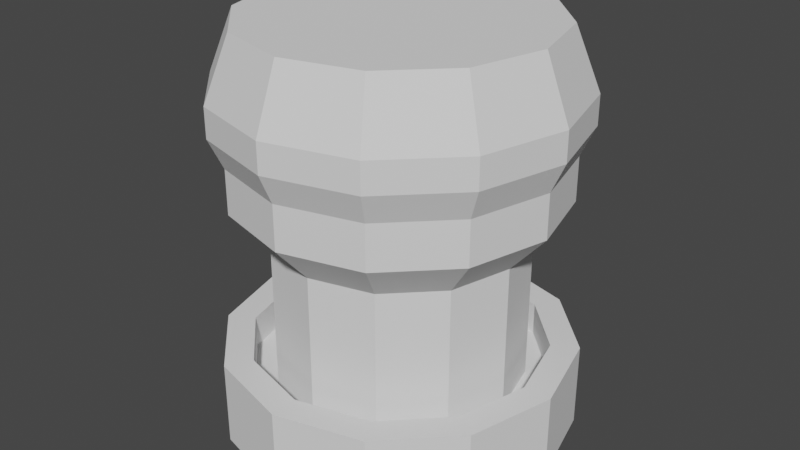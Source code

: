 # Source: Guzik_02.blend  (saved by Blender 2.83.19; exported with 4.5.12 LTS)
import bpy
from mathutils import Matrix  # noqa: F401  (used for matrix-valued properties, if any)

bpy.ops.wm.read_factory_settings(use_empty=True)
scene = bpy.context.scene
scene.name = 'Scene'

# ---- collections
col_collection = bpy.data.collections.new('Collection'); scene.collection.children.link(col_collection)

# ---- world
world_world = bpy.data.worlds.new('World'); scene.world = world_world
world_world.use_nodes = True; world_world.node_tree.nodes.clear()
_N = world_world.node_tree.nodes; _L = world_world.node_tree.links
n0 = _N.new('ShaderNodeOutputWorld'); n0.name = 'World Output'; n0.location = (300, 300)
n1 = _N.new('ShaderNodeBackground'); n1.name = 'Background'; n1.location = (10, 300)
n1.inputs[0].default_value = (0.05088, 0.05088, 0.05088, 1.0)
_L.new(n1.outputs[0], n0.inputs[0])
n0.is_active_output = True
world_world.color = (0.05088, 0.05088, 0.05088)
world_world.use_sun_shadow = False
world_world.sun_shadow_jitter_overblur = 0.0

# ---- meshes
me_cylinder_001 = bpy.data.meshes.new('Cylinder.001')
me_cylinder_001.from_pydata([(0.0, 1.0, -1.0), (0.0, 1.0, 1.0), (0.5, 0.866, -1.0), (0.5, 0.866, 1.0), (0.866, 0.5, -1.0), (0.866, 0.5, 1.0), (1.0, -4.371e-08, -1.0), (1.0, -4.371e-08, 1.0), (0.866, -0.5, -1.0), (0.866, -0.5, 1.0), (0.5, -0.866, -1.0), (0.5, -0.866, 1.0), (1.51e-07, -1.0, -1.0), (1.51e-07, -1.0, 1.0), (-0.5, -0.866, -1.0), (-0.5, -0.866, 1.0), (-0.866, -0.5, -1.0), (-0.866, -0.5, 1.0), (-1.0, -4.649e-07, -1.0), (-1.0, -4.649e-07, 1.0), (-0.866, 0.5, -1.0), (-0.866, 0.5, 1.0), (-0.5, 0.866, -1.0), (-0.5, 0.866, 1.0), (0.4193, 0.7262, 1.0), (-5.338e-09, 0.8386, 1.0), (0.7262, 0.4193, 1.0), (0.8386, -6.038e-08, 1.0), (0.7262, -0.4193, 1.0), (0.4193, -0.7262, 1.0), (1.213e-07, -0.8386, 1.0), (-0.4193, -0.7262, 1.0), (-0.7262, -0.4193, 1.0), (-0.8386, -4.136e-07, 1.0), (-0.7262, 0.4193, 1.0), (-0.4193, 0.7262, 1.0), (0.4193, 0.7262, 0.2163), (-4.033e-09, 0.8386, 0.2163), (0.7262, 0.4193, 0.2163), (0.8386, -6.038e-08, 0.2163), (0.7262, -0.4193, 0.2163), (0.4193, -0.7262, 0.2163), (1.226e-07, -0.8386, 0.2163), (-0.4193, -0.7262, 0.2163), (-0.7262, -0.4193, 0.2163), (-0.8386, -4.136e-07, 0.2163), (-0.7262, 0.4193, 0.2163), (-0.4193, 0.7262, 0.2163), (0.3551, 0.6151, 0.2163), (-1.185e-08, 0.7103, 0.2163), (0.6151, 0.3551, 0.2163), (0.7103, -7.363e-08, 0.2163), (0.6151, -0.3551, 0.2163), (0.3551, -0.6151, 0.2163), (9.54e-08, -0.7103, 0.2163), (-0.3551, -0.6151, 0.2163), (-0.6151, -0.3551, 0.2163), (-0.7103, -3.728e-07, 0.2163), (-0.6151, 0.3551, 0.2163), (-0.3551, 0.6151, 0.2163)], [], [(0, 1, 3, 2), (2, 3, 5, 4), (4, 5, 7, 6), (6, 7, 9, 8), (8, 9, 11, 10), (10, 11, 13, 12), (12, 13, 15, 14), (14, 15, 17, 16), (16, 17, 19, 18), (18, 19, 21, 20), (9, 7, 27, 28), (20, 21, 23, 22), (22, 23, 1, 0), (0, 2, 4, 6, 8, 10, 12, 14, 16, 18, 20, 22), (34, 33, 45, 46), (1, 23, 35, 25), (3, 1, 25, 24), (7, 5, 26, 27), (23, 21, 34, 35), (5, 3, 24, 26), (21, 19, 33, 34), (19, 17, 32, 33), (17, 15, 31, 32), (15, 13, 30, 31), (13, 11, 29, 30), (11, 9, 28, 29), (39, 38, 50, 51), (31, 30, 42, 43), (28, 27, 39, 40), (35, 34, 46, 47), (24, 25, 37, 36), (32, 31, 43, 44), (29, 28, 40, 41), (25, 35, 47, 37), (26, 24, 36, 38), (33, 32, 44, 45), (30, 29, 41, 42), (27, 26, 38, 39), (46, 45, 57, 58), (43, 42, 54, 55), (40, 39, 51, 52), (47, 46, 58, 59), (36, 37, 49, 48), (44, 43, 55, 56), (41, 40, 52, 53), (37, 47, 59, 49), (38, 36, 48, 50), (45, 44, 56, 57), (42, 41, 53, 54)])
_uv = me_cylinder_001.uv_layers.new(name='UVMap')
_uv.uv.foreach_set('vector', [0.6504, 0.7662, 0.6504, 0.8417, 0.6378, 0.8417, 0.6378, 0.7662, 0.6378, 0.7662, 0.6378, 0.8417, 0.6252, 0.8417, 0.6252, 0.7662, 0.6252, 0.7662, 0.6252, 0.8417, 0.6127, 0.8417, 0.6127, 0.7662, 0.6127, 0.7662, 0.6127, 0.8417, 0.6001, 0.8417, 0.6001, 0.7662, 0.6001, 0.7662, 0.6001, 0.8417, 0.5875, 0.8417, 0.5875, 0.7662, 0.5875, 0.7662, 0.5875, 0.8417, 0.5749, 0.8417, 0.5749, 0.7662, 0.5749, 0.7662, 0.5749, 0.8417, 0.5623, 0.8417, 0.5623, 0.7662, 0.5623, 0.7662, 0.5623, 0.8417, 0.5497, 0.8417, 0.5497, 0.7662, 0.5497, 0.7662, 0.5497, 0.8417, 0.5372, 0.8417, 0.5372, 0.7662, 0.5372, 0.7662, 0.5372, 0.8417, 0.5246, 0.8417, 0.5246, 0.7662, 0.6001, 0.8417, 0.6127, 0.8417, 0.6127, 0.8417, 0.6001, 0.8417, 0.5246, 0.7662, 0.5246, 0.8417, 0.512, 0.8417, 0.512, 0.7662, 0.512, 0.7662, 0.512, 0.8417, 0.4994, 0.8417, 0.4994, 0.7662, 0.6127, 0.7647, 0.6308, 0.7599, 0.644, 0.7466, 0.6489, 0.7285, 0.644, 0.7104, 0.6308, 0.6971, 0.6127, 0.6922, 0.5945, 0.6971, 0.5813, 0.7104, 0.5764, 0.7285, 0.5813, 0.7466, 0.5945, 0.7599, 0.5246, 0.8417, 0.5372, 0.8417, 0.5372, 0.8417, 0.5246, 0.8417, 0.4994, 0.8417, 0.512, 0.8417, 0.512, 0.8417, 0.4994, 0.8417, 0.6378, 0.8417, 0.6504, 0.8417, 0.6504, 0.8417, 0.6378, 0.8417, 0.6127, 0.8417, 0.6252, 0.8417, 0.6252, 0.8417, 0.6127, 0.8417, 0.512, 0.8417, 0.5246, 0.8417, 0.5246, 0.8417, 0.512, 0.8417, 0.6252, 0.8417, 0.6378, 0.8417, 0.6378, 0.8417, 0.6252, 0.8417, 0.5246, 0.8417, 0.5372, 0.8417, 0.5372, 0.8417, 0.5246, 0.8417, 0.5372, 0.8417, 0.5497, 0.8417, 0.5497, 0.8417, 0.5372, 0.8417, 0.5497, 0.8417, 0.5623, 0.8417, 0.5623, 0.8417, 0.5497, 0.8417, 0.5623, 0.8417, 0.5749, 0.8417, 0.5749, 0.8417, 0.5623, 0.8417, 0.5749, 0.8417, 0.5875, 0.8417, 0.5875, 0.8417, 0.5749, 0.8417, 0.5875, 0.8417, 0.6001, 0.8417, 0.6001, 0.8417, 0.5875, 0.8417, 0.6127, 0.8417, 0.6252, 0.8417, 0.6252, 0.8417, 0.6127, 0.8417, 0.5623, 0.8417, 0.5749, 0.8417, 0.5749, 0.8417, 0.5623, 0.8417, 0.6001, 0.8417, 0.6127, 0.8417, 0.6127, 0.8417, 0.6001, 0.8417, 0.512, 0.8417, 0.5246, 0.8417, 0.5246, 0.8417, 0.512, 0.8417, 0.6378, 0.8417, 0.6504, 0.8417, 0.6504, 0.8417, 0.6378, 0.8417, 0.5497, 0.8417, 0.5623, 0.8417, 0.5623, 0.8417, 0.5497, 0.8417, 0.5875, 0.8417, 0.6001, 0.8417, 0.6001, 0.8417, 0.5875, 0.8417, 0.4994, 0.8417, 0.512, 0.8417, 0.512, 0.8417, 0.4994, 0.8417, 0.6252, 0.8417, 0.6378, 0.8417, 0.6378, 0.8417, 0.6252, 0.8417, 0.5372, 0.8417, 0.5497, 0.8417, 0.5497, 0.8417, 0.5372, 0.8417, 0.5749, 0.8417, 0.5875, 0.8417, 0.5875, 0.8417, 0.5749, 0.8417, 0.6127, 0.8417, 0.6252, 0.8417, 0.6252, 0.8417, 0.6127, 0.8417, 0.5246, 0.8417, 0.5372, 0.8417, 0.5372, 0.8417, 0.5246, 0.8417, 0.5623, 0.8417, 0.5749, 0.8417, 0.5749, 0.8417, 0.5623, 0.8417, 0.6001, 0.8417, 0.6127, 0.8417, 0.6127, 0.8417, 0.6001, 0.8417, 0.512, 0.8417, 0.5246, 0.8417, 0.5246, 0.8417, 0.512, 0.8417, 0.6378, 0.8417, 0.6504, 0.8417, 0.6504, 0.8417, 0.6378, 0.8417, 0.5497, 0.8417, 0.5623, 0.8417, 0.5623, 0.8417, 0.5497, 0.8417, 0.5875, 0.8417, 0.6001, 0.8417, 0.6001, 0.8417, 0.5875, 0.8417, 0.4994, 0.8417, 0.512, 0.8417, 0.512, 0.8417, 0.4994, 0.8417, 0.6252, 0.8417, 0.6378, 0.8417, 0.6378, 0.8417, 0.6252, 0.8417, 0.5372, 0.8417, 0.5497, 0.8417, 0.5497, 0.8417, 0.5372, 0.8417, 0.5749, 0.8417, 0.5875, 0.8417, 0.5875, 0.8417, 0.5749, 0.8417])
me_cylinder_001.use_remesh_fix_poles = True
me_cylinder_001.use_remesh_preserve_attributes = False
me_cylinder_001.use_mirror_vertex_groups = False
me_cylinder_001.update()
me_cylinder_002 = bpy.data.meshes.new('Cylinder.002')
me_cylinder_002.from_pydata([(0.3551, 0.6151, 0.2163), (-1.185e-08, 0.7103, 0.2163), (0.6151, 0.3551, 0.2163), (0.7103, -7.363e-08, 0.2163), (0.6151, -0.3551, 0.2163), (0.3551, -0.6151, 0.2163), (9.54e-08, -0.7103, 0.2163), (-0.3551, -0.6151, 0.2163), (-0.6151, -0.3551, 0.2163), (-0.7103, -3.728e-07, 0.2163), (-0.6151, 0.3551, 0.2163), (-0.3551, 0.6151, 0.2163), (0.3551, 0.6151, 3.705), (-1.083e-08, 0.7103, 3.705), (0.6151, 0.3551, 3.705), (0.7103, -7.363e-08, 3.705), (0.6151, -0.3551, 3.705), (0.3551, -0.6151, 3.705), (9.642e-08, -0.7103, 3.705), (-0.3551, -0.6151, 3.705), (-0.6151, -0.3551, 3.705), (-0.7103, -3.728e-07, 3.705), (-0.6151, 0.3551, 3.705), (-0.3551, 0.6151, 3.705), (0.4572, 0.7919, 4.651), (-1.184e-08, 0.9144, 4.651), (0.7919, 0.4572, 4.651), (0.9144, -5.361e-08, 4.651), (0.7919, -0.4572, 4.651), (0.4572, -0.7919, 4.651), (1.262e-07, -0.9144, 4.651), (-0.4572, -0.7919, 4.651), (-0.7919, -0.4572, 4.651), (-0.9144, -4.388e-07, 4.651), (-0.7919, 0.4572, 4.651), (-0.4572, 0.7919, 4.651), (0.4572, 0.7919, 5.688), (-1.184e-08, 0.9144, 5.688), (0.7919, 0.4572, 5.688), (0.9144, -5.361e-08, 5.688), (0.7919, -0.4572, 5.688), (0.4572, -0.7919, 5.688), (1.262e-07, -0.9144, 5.688), (-0.4572, -0.7919, 5.688), (-0.7919, -0.4572, 5.688), (-0.9144, -4.388e-07, 5.688), (-0.7919, 0.4572, 5.688), (-0.4572, 0.7919, 5.688), (0.4956, 0.8584, 6.384), (-1.366e-08, 0.9912, 6.384), (0.8584, 0.4956, 6.384), (0.9912, -4.452e-08, 6.384), (0.8584, -0.4956, 6.384), (0.4956, -0.8584, 6.384), (1.36e-07, -0.9912, 6.384), (-0.4956, -0.8584, 6.384), (-0.8584, -0.4956, 6.384), (-0.9912, -4.62e-07, 6.384), (-0.8584, 0.4956, 6.384), (-0.4956, 0.8584, 6.384), (0.4956, 0.8584, 7.076), (-1.696e-08, 0.9912, 7.076), (0.8584, 0.4956, 7.076), (0.9912, -4.452e-08, 7.076), (0.8584, -0.4956, 7.076), (0.4956, -0.8584, 7.076), (1.327e-07, -0.9912, 7.076), (-0.4956, -0.8584, 7.076), (-0.8584, -0.4956, 7.076), (-0.9912, -4.62e-07, 7.076), (-0.8584, 0.4956, 7.076), (-0.4956, 0.8584, 7.076), (0.4259, 0.7377, 8.519), (-6.203e-08, 0.8518, 8.519), (0.7377, 0.4259, 8.519), (0.8518, -5.686e-08, 8.519), (0.7377, -0.4259, 8.519), (0.4259, -0.7377, 8.519), (6.659e-08, -0.8518, 8.519), (-0.4259, -0.7377, 8.519), (-0.7377, -0.4259, 8.519), (-0.8518, -4.157e-07, 8.519), (-0.7377, 0.4259, 8.519), (-0.4259, 0.7377, 8.519)], [], [(3, 2, 14, 15), (18, 17, 29, 30), (10, 9, 21, 22), (7, 6, 18, 19), (4, 3, 15, 16), (11, 10, 22, 23), (0, 1, 13, 12), (8, 7, 19, 20), (5, 4, 16, 17), (1, 11, 23, 13), (2, 0, 12, 14), (9, 8, 20, 21), (6, 5, 17, 18), (30, 29, 41, 42), (15, 14, 26, 27), (22, 21, 33, 34), (19, 18, 30, 31), (16, 15, 27, 28), (23, 22, 34, 35), (12, 13, 25, 24), (20, 19, 31, 32), (17, 16, 28, 29), (13, 23, 35, 25), (14, 12, 24, 26), (21, 20, 32, 33), (45, 44, 56, 57), (27, 26, 38, 39), (34, 33, 45, 46), (31, 30, 42, 43), (28, 27, 39, 40), (35, 34, 46, 47), (24, 25, 37, 36), (32, 31, 43, 44), (29, 28, 40, 41), (25, 35, 47, 37), (26, 24, 36, 38), (33, 32, 44, 45), (50, 48, 60, 62), (42, 41, 53, 54), (39, 38, 50, 51), (46, 45, 57, 58), (43, 42, 54, 55), (40, 39, 51, 52), (47, 46, 58, 59), (36, 37, 49, 48), (44, 43, 55, 56), (41, 40, 52, 53), (37, 47, 59, 49), (38, 36, 48, 50), (61, 71, 83, 73), (57, 56, 68, 69), (54, 53, 65, 66), (51, 50, 62, 63), (58, 57, 69, 70), (55, 54, 66, 67), (52, 51, 63, 64), (59, 58, 70, 71), (48, 49, 61, 60), (56, 55, 67, 68), (53, 52, 64, 65), (49, 59, 71, 61), (72, 73, 83, 82, 81, 80, 79, 78, 77, 76, 75, 74), (62, 60, 72, 74), (69, 68, 80, 81), (66, 65, 77, 78), (63, 62, 74, 75), (70, 69, 81, 82), (67, 66, 78, 79), (64, 63, 75, 76), (71, 70, 82, 83), (60, 61, 73, 72), (68, 67, 79, 80), (65, 64, 76, 77)])
_uv = me_cylinder_002.uv_layers.new(name='UVMap')
_uv.uv.foreach_set('vector', [0.5708, 0.4994, 0.5789, 0.4994, 0.5789, 0.4994, 0.5708, 0.4994, 0.5464, 0.4994, 0.5546, 0.4994, 0.5546, 0.4994, 0.5464, 0.4994, 0.5139, 0.4994, 0.5221, 0.4994, 0.5221, 0.4994, 0.5139, 0.4994, 0.5383, 0.4994, 0.5464, 0.4994, 0.5464, 0.4994, 0.5383, 0.4994, 0.5627, 0.4994, 0.5708, 0.4994, 0.5708, 0.4994, 0.5627, 0.4994, 0.5058, 0.4994, 0.5139, 0.4994, 0.5139, 0.4994, 0.5058, 0.4994, 0.5871, 0.4994, 0.5952, 0.4994, 0.5952, 0.4994, 0.5871, 0.4994, 0.5302, 0.4994, 0.5383, 0.4994, 0.5383, 0.4994, 0.5302, 0.4994, 0.5546, 0.4994, 0.5627, 0.4994, 0.5627, 0.4994, 0.5546, 0.4994, 0.4977, 0.4994, 0.5058, 0.4994, 0.5058, 0.4994, 0.4977, 0.4994, 0.5789, 0.4994, 0.5871, 0.4994, 0.5871, 0.4994, 0.5789, 0.4994, 0.5221, 0.4994, 0.5302, 0.4994, 0.5302, 0.4994, 0.5221, 0.4994, 0.5464, 0.4994, 0.5546, 0.4994, 0.5546, 0.4994, 0.5464, 0.4994, 0.5464, 0.4994, 0.5546, 0.4994, 0.5546, 0.4994, 0.5464, 0.4994, 0.5708, 0.4994, 0.5789, 0.4994, 0.5789, 0.4994, 0.5708, 0.4994, 0.5139, 0.4994, 0.5221, 0.4994, 0.5221, 0.4994, 0.5139, 0.4994, 0.5383, 0.4994, 0.5464, 0.4994, 0.5464, 0.4994, 0.5383, 0.4994, 0.5627, 0.4994, 0.5708, 0.4994, 0.5708, 0.4994, 0.5627, 0.4994, 0.5058, 0.4994, 0.5139, 0.4994, 0.5139, 0.4994, 0.5058, 0.4994, 0.5871, 0.4994, 0.5952, 0.4994, 0.5952, 0.4994, 0.5871, 0.4994, 0.5302, 0.4994, 0.5383, 0.4994, 0.5383, 0.4994, 0.5302, 0.4994, 0.5546, 0.4994, 0.5627, 0.4994, 0.5627, 0.4994, 0.5546, 0.4994, 0.4977, 0.4994, 0.5058, 0.4994, 0.5058, 0.4994, 0.4977, 0.4994, 0.5789, 0.4994, 0.5871, 0.4994, 0.5871, 0.4994, 0.5789, 0.4994, 0.5221, 0.4994, 0.5302, 0.4994, 0.5302, 0.4994, 0.5221, 0.4994, 0.5221, 0.4994, 0.5302, 0.4994, 0.5302, 0.4994, 0.5221, 0.4994, 0.5708, 0.4994, 0.5789, 0.4994, 0.5789, 0.4994, 0.5708, 0.4994, 0.5139, 0.4994, 0.5221, 0.4994, 0.5221, 0.4994, 0.5139, 0.4994, 0.5383, 0.4994, 0.5464, 0.4994, 0.5464, 0.4994, 0.5383, 0.4994, 0.5627, 0.4994, 0.5708, 0.4994, 0.5708, 0.4994, 0.5627, 0.4994, 0.5058, 0.4994, 0.5139, 0.4994, 0.5139, 0.4994, 0.5058, 0.4994, 0.5871, 0.4994, 0.5952, 0.4994, 0.5952, 0.4994, 0.5871, 0.4994, 0.5302, 0.4994, 0.5383, 0.4994, 0.5383, 0.4994, 0.5302, 0.4994, 0.5546, 0.4994, 0.5627, 0.4994, 0.5627, 0.4994, 0.5546, 0.4994, 0.4977, 0.4994, 0.5058, 0.4994, 0.5058, 0.4994, 0.4977, 0.4994, 0.5789, 0.4994, 0.5871, 0.4994, 0.5871, 0.4994, 0.5789, 0.4994, 0.5221, 0.4994, 0.5302, 0.4994, 0.5302, 0.4994, 0.5221, 0.4994, 0.5789, 0.4994, 0.5871, 0.4994, 0.5871, 0.4994, 0.5789, 0.4994, 0.5464, 0.4994, 0.5546, 0.4994, 0.5546, 0.4994, 0.5464, 0.4994, 0.5708, 0.4994, 0.5789, 0.4994, 0.5789, 0.4994, 0.5708, 0.4994, 0.5139, 0.4994, 0.5221, 0.4994, 0.5221, 0.4994, 0.5139, 0.4994, 0.5383, 0.4994, 0.5464, 0.4994, 0.5464, 0.4994, 0.5383, 0.4994, 0.5627, 0.4994, 0.5708, 0.4994, 0.5708, 0.4994, 0.5627, 0.4994, 0.5058, 0.4994, 0.5139, 0.4994, 0.5139, 0.4994, 0.5058, 0.4994, 0.5871, 0.4994, 0.5952, 0.4994, 0.5952, 0.4994, 0.5871, 0.4994, 0.5302, 0.4994, 0.5383, 0.4994, 0.5383, 0.4994, 0.5302, 0.4994, 0.5546, 0.4994, 0.5627, 0.4994, 0.5627, 0.4994, 0.5546, 0.4994, 0.4977, 0.4994, 0.5058, 0.4994, 0.5058, 0.4994, 0.4977, 0.4994, 0.5789, 0.4994, 0.5871, 0.4994, 0.5871, 0.4994, 0.5789, 0.4994, 0.4977, 0.4994, 0.5058, 0.4994, 0.5058, 0.4994, 0.4977, 0.4994, 0.5221, 0.4994, 0.5302, 0.4994, 0.5302, 0.4994, 0.5221, 0.4994, 0.5464, 0.4994, 0.5546, 0.4994, 0.5546, 0.4994, 0.5464, 0.4994, 0.5708, 0.4994, 0.5789, 0.4994, 0.5789, 0.4994, 0.5708, 0.4994, 0.5139, 0.4994, 0.5221, 0.4994, 0.5221, 0.4994, 0.5139, 0.4994, 0.5383, 0.4994, 0.5464, 0.4994, 0.5464, 0.4994, 0.5383, 0.4994, 0.5627, 0.4994, 0.5708, 0.4994, 0.5708, 0.4994, 0.5627, 0.4994, 0.5058, 0.4994, 0.5139, 0.4994, 0.5139, 0.4994, 0.5058, 0.4994, 0.5871, 0.4994, 0.5952, 0.4994, 0.5952, 0.4994, 0.5871, 0.4994, 0.5302, 0.4994, 0.5383, 0.4994, 0.5383, 0.4994, 0.5302, 0.4994, 0.5546, 0.4994, 0.5627, 0.4994, 0.5627, 0.4994, 0.5546, 0.4994, 0.4977, 0.4994, 0.5058, 0.4994, 0.5058, 0.4994, 0.4977, 0.4994, 0.5338, 0.4465, 0.5221, 0.4496, 0.5104, 0.4465, 0.5018, 0.4379, 0.4987, 0.4262, 0.5018, 0.4145, 0.5104, 0.406, 0.5221, 0.4028, 0.5338, 0.406, 0.5423, 0.4145, 0.5455, 0.4262, 0.5423, 0.4379, 0.5789, 0.4994, 0.5871, 0.4994, 0.5871, 0.4994, 0.5789, 0.4994, 0.5221, 0.4994, 0.5302, 0.4994, 0.5302, 0.4994, 0.5221, 0.4994, 0.5464, 0.4994, 0.5546, 0.4994, 0.5546, 0.4994, 0.5464, 0.4994, 0.5708, 0.4994, 0.5789, 0.4994, 0.5789, 0.4994, 0.5708, 0.4994, 0.5139, 0.4994, 0.5221, 0.4994, 0.5221, 0.4994, 0.5139, 0.4994, 0.5383, 0.4994, 0.5464, 0.4994, 0.5464, 0.4994, 0.5383, 0.4994, 0.5627, 0.4994, 0.5708, 0.4994, 0.5708, 0.4994, 0.5627, 0.4994, 0.5058, 0.4994, 0.5139, 0.4994, 0.5139, 0.4994, 0.5058, 0.4994, 0.5871, 0.4994, 0.5952, 0.4994, 0.5952, 0.4994, 0.5871, 0.4994, 0.5302, 0.4994, 0.5383, 0.4994, 0.5383, 0.4994, 0.5302, 0.4994, 0.5546, 0.4994, 0.5627, 0.4994, 0.5627, 0.4994, 0.5546, 0.4994])
me_cylinder_002.use_remesh_fix_poles = True
me_cylinder_002.use_remesh_preserve_attributes = False
me_cylinder_002.use_mirror_vertex_groups = False
me_cylinder_002.update()

# ---- objects
ob_podstawka = bpy.data.objects.new('Podstawka', me_cylinder_001)
ob_przyciskk = bpy.data.objects.new('Przyciskk', me_cylinder_002)

# ---- transforms, parenting, visibility, modifiers, constraints
ob_podstawka.location = (0.0, 0.0, 0.0)
ob_podstawka.scale = (0.6759, 0.6759, 0.1641)
ob_podstawka.lineart.crease_threshold = 0.0
ob_przyciskk.location = (0.0, 0.0, 0.0)
ob_przyciskk.scale = (0.6759, 0.6759, 0.1641)
ob_przyciskk.lineart.crease_threshold = 0.0

# ---- collection membership
col_collection.objects.link(ob_podstawka)
col_collection.objects.link(ob_przyciskk)

# ---- scene / render settings (as saved in the file)
scene.frame_start = 1; scene.frame_end = 250; scene.frame_set(1)
scene.render.engine = 'BLENDER_EEVEE_NEXT'
scene.cycles.use_denoising = False
scene.cycles.samples = 128
scene.cycles.sampling_pattern = 'TABULATED_SOBOL'
scene.cycles.use_adaptive_sampling = False
scene.cycles.use_light_tree = False
scene.view_settings.view_transform = 'Filmic'
bpy.context.view_layer.update()

# ---- added for rendering (the .blend has no active camera and no usable light): camera, sun
cam_auto = bpy.data.cameras.new('AutoCamera')
cam_auto.lens = 50.0
cam_auto.sensor_width = 36.0
cam_auto.clip_end = 1000.0
ob_auto_camera = bpy.data.objects.new('AutoCamera', cam_auto)
scene.collection.objects.link(ob_auto_camera)
ob_auto_camera.location = (2.28433, -2.74119, 2.44445)
ob_auto_camera.rotation_euler = (1.09748, -7.21219e-08, 0.694738)
scene.camera = ob_auto_camera
light_auto_sun = bpy.data.lights.new('AutoSun', 'SUN')
light_auto_sun.energy = 3.0
light_auto_sun.angle = 0.0523599
ob_auto_sun = bpy.data.objects.new('AutoSun', light_auto_sun)
scene.collection.objects.link(ob_auto_sun)
ob_auto_sun.rotation_euler = (0.872665, 0.174533, 0.523599)
bpy.context.view_layer.update()
